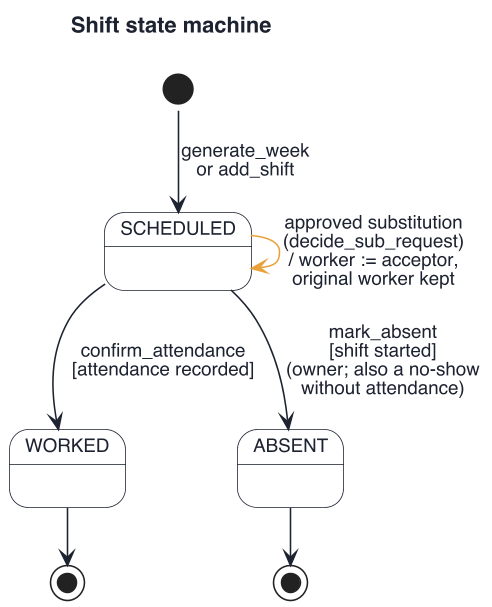

The diagram above was rendered by PlantUML. Its source (embedded in the PNG):
@startuml state-shift
skinparamlocked dpi 150
!pragma layout smetana
skinparam defaultFontName "Helvetica"
skinparam defaultFontSize 12
skinparam defaultFontColor #1C2230
skinparam shadowing false
skinparam backgroundColor #FFFFFF
skinparam ArrowColor #1C2230
skinparam state {
  BackgroundColor #FFFFFF
  BorderColor #1C2230
  FontColor #1C2230
  ArrowColor #1C2230
  StartColor #1C2230
  EndColor #1C2230
}

title Shift state machine

[*] --> SCHEDULED : generate_week\nor add_shift

SCHEDULED -[#E9A23B]-> SCHEDULED : approved substitution\n(decide_sub_request)\n/ worker := acceptor,\noriginal worker kept
SCHEDULED --> WORKED : confirm_attendance\n[attendance recorded]
SCHEDULED --> ABSENT : mark_absent\n[shift started]\n(owner; also a no-show\nwithout attendance)

state endW <<end>>
state endA <<end>>
WORKED --> endW
ABSENT --> endA
@enduml